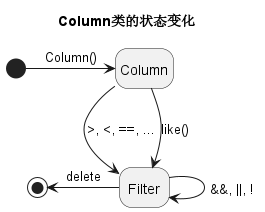

The diagram above was rendered by PlantUML. Its source (embedded in the PNG):
@startuml Filter State Diagram

title Column类的状态变化
hide empty description

[*] -> Column : Column()
Column --> Filter : >, <, ==, ...
Column --> Filter : like()
Filter --> Filter : &&, ||, !
[*] <- Filter : delete

@enduml